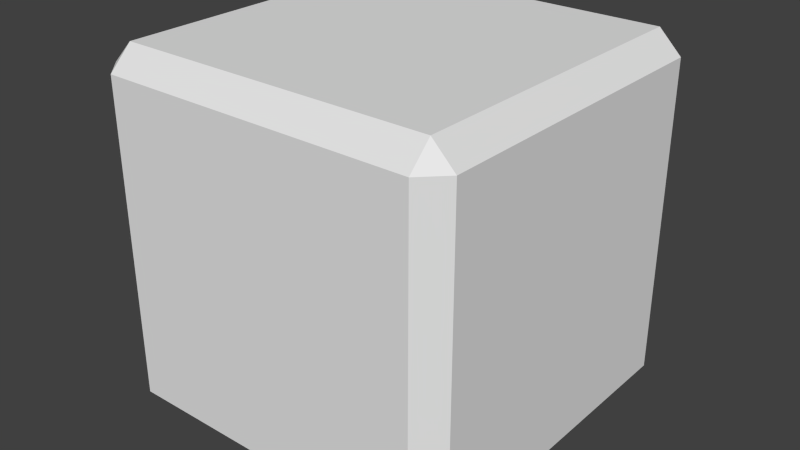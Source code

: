# Source: anthro-lantern.blend  (saved by Blender 2.66.1; exported with 4.5.12 LTS)
import bpy
from mathutils import Matrix  # noqa: F401  (used for matrix-valued properties, if any)

bpy.ops.wm.read_factory_settings(use_empty=True)
scene = bpy.context.scene
scene.name = 'Scene'

# ---- collections
col_collection_1 = bpy.data.collections.new('Collection 1'); scene.collection.children.link(col_collection_1)

# ---- materials (node trees are filled in below, after node groups)
mat_material = bpy.data.materials.new('Material')
mat_material.alpha_threshold = 0.0
mat_material.use_transparent_shadow = False
mat_material.roughness = 0.5
mat_material.line_color = (0.0, 0.0, 0.0, 1.0)

# ---- material node trees

# ---- world
world_world = bpy.data.worlds.new('World'); scene.world = world_world
world_world.color = (0.05088, 0.05088, 0.05088)
world_world.use_sun_shadow = False
world_world.sun_shadow_jitter_overblur = 0.0
world_world.cycles.sampling_method = 'MANUAL'
world_world.cycles.sample_map_resolution = 256

# ---- meshes
me_cube = bpy.data.meshes.new('Cube')
me_cube.from_pydata([(7.0, 8.0, -7.0), (8.0, 7.0, -7.0), (7.0, 7.0, -8.0), (7.0, -7.0, -8.0), (8.0, -7.0, -7.0), (7.0, -8.0, -7.0), (-7.0, -7.0, -8.0), (-7.0, -8.0, -7.0), (-8.0, -7.0, -7.0), (-8.0, 7.0, -7.0), (-7.0, 8.0, -7.0), (-7.0, 7.0, -8.0), (8.0, 7.0, 7.0), (7.0, 8.0, 7.0), (7.0, 7.0, 8.0), (7.0, -7.0, 8.0), (7.0, -8.0, 7.0), (8.0, -7.0, 7.0), (-7.0, -7.0, 8.0), (-8.0, -7.0, 7.0), (-7.0, -8.0, 7.0), (-7.0, 8.0, 7.0), (-8.0, 7.0, 7.0), (-7.0, 7.0, 8.0)], [], [(13, 0, 10, 21), (5, 16, 20, 7), (8, 19, 22, 9), (14, 23, 18, 15), (1, 12, 17, 4), (0, 1, 2), (3, 4, 5), (6, 7, 8), (9, 10, 11), (12, 13, 14), (15, 16, 17), (18, 19, 20), (21, 22, 23), (1, 4, 3, 2), (2, 11, 10, 0), (0, 13, 12, 1), (5, 7, 6, 3), (4, 17, 16, 5), (8, 9, 11, 6), (7, 20, 19, 8), (9, 22, 21, 10), (14, 15, 17, 12), (13, 21, 23, 14), (15, 18, 20, 16), (18, 23, 22, 19), (2, 3, 6, 11)])
_uv = me_cube.uv_layers.new(name='UVMap')
_uv.uv.foreach_set('vector', [0.03125, 0.9688, 0.03125, 0.5312, 0.4688, 0.5312, 0.4688, 0.9688, 0.4688, 0.5312, 0.4688, 0.9688, 0.03125, 0.9688, 0.03125, 0.5312, 0.4688, 0.5312, 0.4688, 0.9688, 0.03125, 0.9688, 0.03125, 0.5312, 0.03125, 0.4688, 0.03125, 0.03125, 0.4688, 0.03125, 0.4688, 0.4688, 0.4688, 0.5312, 0.4688, 0.9688, 0.03125, 0.9688, 0.03125, 0.5312, 0.03125, 0.5312, 0.0, 0.5312, 0.03125, 0.5, 0.03125, 0.5312, 0.0, 0.5312, 0.03125, 0.5, 0.4688, 0.5312, 0.4688, 0.5, 0.5, 0.5312, 0.4688, 0.9688, 0.5, 0.9688, 0.4688, 1.0, 0.03125, 0.5312, 0.0, 0.5312, 0.03125, 0.5, 0.4688, 0.9688, 0.5, 0.9688, 0.4688, 1.0, 0.4688, 0.5312, 0.4688, 0.5, 0.5, 0.5312, 0.4688, 0.9688, 0.5, 0.9688, 0.4688, 1.0, 0.4688, 0.5312, 0.03125, 0.5312, 0.03125, 0.5, 0.4688, 0.5, 0.03125, 0.5, 0.4688, 0.5, 0.4688, 0.5312, 0.03125, 0.5312, 0.5, 0.5312, 0.5, 0.9688, 0.4688, 0.9688, 0.4688, 0.5312, 0.4688, 0.5312, 0.03125, 0.5312, 0.03125, 0.5, 0.4688, 0.5, 0.5, 0.5312, 0.5, 0.9688, 0.4688, 0.9688, 0.4688, 0.5312, 0.4688, 0.5312, 0.03125, 0.5312, 0.03125, 0.5, 0.4688, 0.5, 0.5, 0.5312, 0.5, 0.9688, 0.4688, 0.9688, 0.4688, 0.5312, 0.5, 0.5312, 0.5, 0.9688, 0.4688, 0.9688, 0.4688, 0.5312, 0.4688, 1.0, 0.03125, 1.0, 0.03125, 0.9688, 0.4688, 0.9688, 0.03125, 0.9688, 0.4688, 0.9688, 0.4688, 1.0, 0.03125, 1.0, 0.4688, 1.0, 0.03125, 1.0, 0.03125, 0.9688, 0.4688, 0.9688, 0.4688, 1.0, 0.03125, 1.0, 0.03125, 0.9688, 0.4688, 0.9688, 0.03125, 0.4688, 0.03125, 0.03125, 0.4688, 0.03125, 0.4688, 0.4688])
me_cube.materials.append(mat_material)
me_cube.use_remesh_preserve_volume = False
me_cube.use_remesh_preserve_attributes = False
me_cube.use_mirror_vertex_groups = False
me_cube.update()

# ---- objects
ob_cube = bpy.data.objects.new('Cube', me_cube)

# ---- transforms, parenting, visibility, modifiers, constraints
ob_cube.location = (0.0, 0.0, 0.0)
ob_cube.lock_rotations_4d = False
ob_cube.empty_display_type = 'ARROWS'
ob_cube.lineart.crease_threshold = 0.0

# ---- collection membership
col_collection_1.objects.link(ob_cube)

# ---- scene / render settings (as saved in the file)
scene.frame_start = 1; scene.frame_end = 250; scene.frame_set(1)
scene.render.engine = 'BLENDER_EEVEE_NEXT'
scene.render.image_settings.color_mode = 'RGB'
scene.render.image_settings.compression = 90
scene.render.resolution_percentage = 50
scene.render.dither_intensity = 0.0
scene.render.bake_margin = 2
scene.cycles.use_denoising = False
scene.cycles.samples = 10
scene.cycles.sampling_pattern = 'TABULATED_SOBOL'
scene.cycles.light_sampling_threshold = 0.0
scene.cycles.use_adaptive_sampling = False
scene.cycles.use_light_tree = False
scene.cycles.blur_glossy = 0.0
scene.cycles.volume_bounces = 1
scene.cycles.pixel_filter_type = 'GAUSSIAN'
scene.cycles.sample_clamp_indirect = 0.0
scene.view_settings.view_transform = 'Standard'
bpy.context.view_layer.update()

# ---- added for rendering (the .blend has no active camera and no usable light): camera, sun
cam_auto = bpy.data.cameras.new('AutoCamera')
cam_auto.lens = 50.0
cam_auto.sensor_width = 36.0
cam_auto.clip_end = 1000.0
ob_auto_camera = bpy.data.objects.new('AutoCamera', cam_auto)
scene.collection.objects.link(ob_auto_camera)
ob_auto_camera.location = (25.6406, -30.7687, 20.5125)
ob_auto_camera.rotation_euler = (1.09748, -7.21219e-08, 0.694738)
scene.camera = ob_auto_camera
light_auto_sun = bpy.data.lights.new('AutoSun', 'SUN')
light_auto_sun.energy = 3.0
light_auto_sun.angle = 0.0523599
ob_auto_sun = bpy.data.objects.new('AutoSun', light_auto_sun)
scene.collection.objects.link(ob_auto_sun)
ob_auto_sun.rotation_euler = (0.872665, 0.174533, 0.523599)
bpy.context.view_layer.update()
